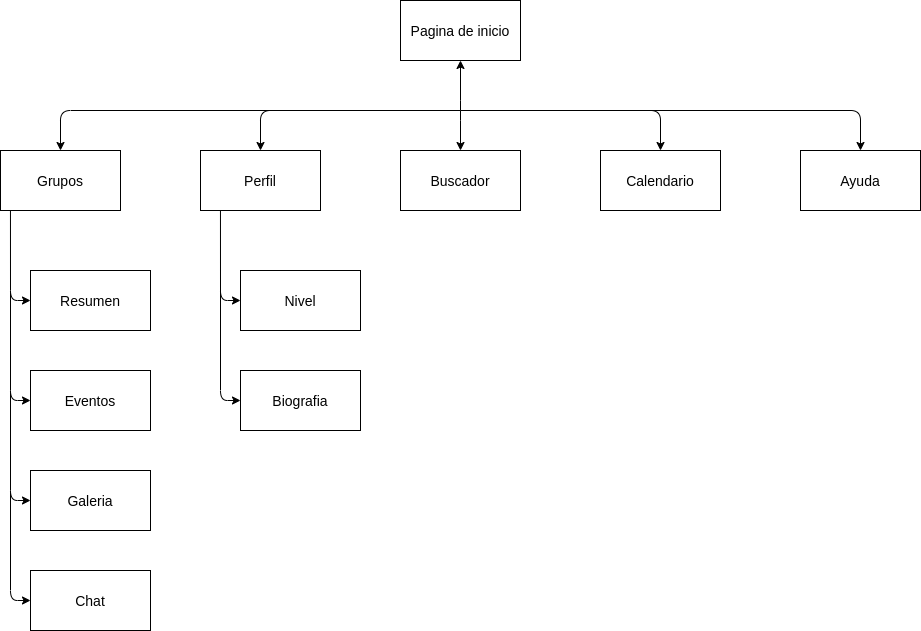

The diagram above was exported from draw.io. Its source (the exported page's mxGraphModel, read from the mxfile embedded in the PNG):
<mxGraphModel dx="868" dy="459" grid="1" gridSize="10" guides="1" tooltips="1" connect="1" arrows="1" fold="1" page="1" pageScale="1.5" pageWidth="1169" pageHeight="827" background="#ffffff" math="0" shadow="0">
  <root>
    <mxCell id="0" />
    <mxCell id="1" parent="0" />
    <mxCell id="zY3DDoaYRfTcXnqBfwIK-55" value="&lt;font style=&quot;font-size: 14px&quot;&gt;Pagina de inicio&lt;/font&gt;" style="rounded=0;whiteSpace=wrap;html=1;strokeColor=#000000;strokeWidth=1;fillColor=#ffffff;fontColor=#000000;" parent="1" vertex="1">
      <mxGeometry x="690" y="250" width="120" height="60" as="geometry" />
    </mxCell>
    <mxCell id="zY3DDoaYRfTcXnqBfwIK-57" value="&lt;font style=&quot;font-size: 14px&quot;&gt;Ayuda&lt;/font&gt;" style="rounded=0;whiteSpace=wrap;html=1;strokeColor=#000000;strokeWidth=1;fillColor=#ffffff;fontColor=#000000;" parent="1" vertex="1">
      <mxGeometry x="1090" y="400" width="120" height="60" as="geometry" />
    </mxCell>
    <mxCell id="zY3DDoaYRfTcXnqBfwIK-58" value="&lt;font style=&quot;font-size: 14px&quot;&gt;Calendario&lt;/font&gt;" style="rounded=0;whiteSpace=wrap;html=1;strokeColor=#000000;strokeWidth=1;fillColor=#ffffff;fontColor=#000000;" parent="1" vertex="1">
      <mxGeometry x="890" y="400" width="120" height="60" as="geometry" />
    </mxCell>
    <mxCell id="zY3DDoaYRfTcXnqBfwIK-59" value="&lt;font style=&quot;font-size: 14px&quot;&gt;Buscador&lt;/font&gt;" style="rounded=0;whiteSpace=wrap;html=1;strokeColor=#000000;strokeWidth=1;fillColor=#ffffff;fontColor=#000000;" parent="1" vertex="1">
      <mxGeometry x="690" y="400" width="120" height="60" as="geometry" />
    </mxCell>
    <mxCell id="zY3DDoaYRfTcXnqBfwIK-60" value="&lt;font style=&quot;font-size: 14px&quot;&gt;Perfil&lt;/font&gt;" style="rounded=0;whiteSpace=wrap;html=1;strokeColor=#000000;strokeWidth=1;fillColor=#ffffff;fontColor=#000000;" parent="1" vertex="1">
      <mxGeometry x="490" y="400" width="120" height="60" as="geometry" />
    </mxCell>
    <mxCell id="zY3DDoaYRfTcXnqBfwIK-61" value="&lt;font style=&quot;font-size: 14px&quot;&gt;Grupos&lt;/font&gt;" style="rounded=0;whiteSpace=wrap;html=1;strokeColor=#000000;strokeWidth=1;fillColor=#ffffff;fontColor=#000000;" parent="1" vertex="1">
      <mxGeometry x="290" y="400" width="120" height="60" as="geometry" />
    </mxCell>
    <mxCell id="zY3DDoaYRfTcXnqBfwIK-62" value="&lt;font style=&quot;font-size: 14px&quot;&gt;Resumen&lt;/font&gt;" style="rounded=0;whiteSpace=wrap;html=1;strokeColor=#000000;strokeWidth=1;fillColor=#ffffff;fontColor=#000000;" parent="1" vertex="1">
      <mxGeometry x="320" y="520" width="120" height="60" as="geometry" />
    </mxCell>
    <mxCell id="zY3DDoaYRfTcXnqBfwIK-63" value="&lt;font style=&quot;font-size: 14px&quot;&gt;Eventos&lt;/font&gt;" style="rounded=0;whiteSpace=wrap;html=1;strokeColor=#000000;strokeWidth=1;fillColor=#ffffff;fontColor=#000000;" parent="1" vertex="1">
      <mxGeometry x="320" y="620" width="120" height="60" as="geometry" />
    </mxCell>
    <mxCell id="zY3DDoaYRfTcXnqBfwIK-64" value="&lt;font style=&quot;font-size: 14px&quot;&gt;Galeria&lt;/font&gt;" style="rounded=0;whiteSpace=wrap;html=1;strokeColor=#000000;strokeWidth=1;fillColor=#ffffff;fontColor=#000000;" parent="1" vertex="1">
      <mxGeometry x="320" y="720" width="120" height="60" as="geometry" />
    </mxCell>
    <mxCell id="zY3DDoaYRfTcXnqBfwIK-65" value="&lt;font style=&quot;font-size: 14px&quot;&gt;Chat&lt;/font&gt;" style="rounded=0;whiteSpace=wrap;html=1;strokeColor=#000000;strokeWidth=1;fillColor=#ffffff;fontColor=#000000;" parent="1" vertex="1">
      <mxGeometry x="320" y="820" width="120" height="60" as="geometry" />
    </mxCell>
    <mxCell id="zY3DDoaYRfTcXnqBfwIK-66" value="&lt;font style=&quot;font-size: 14px&quot;&gt;Biografia&lt;/font&gt;" style="rounded=0;whiteSpace=wrap;html=1;strokeColor=#000000;strokeWidth=1;fillColor=#ffffff;fontColor=#000000;" parent="1" vertex="1">
      <mxGeometry x="530" y="620" width="120" height="60" as="geometry" />
    </mxCell>
    <mxCell id="zY3DDoaYRfTcXnqBfwIK-67" value="&lt;font style=&quot;font-size: 14px&quot;&gt;Nivel&lt;/font&gt;" style="rounded=0;whiteSpace=wrap;html=1;strokeColor=#000000;strokeWidth=1;fillColor=#ffffff;fontColor=#000000;" parent="1" vertex="1">
      <mxGeometry x="530" y="520" width="120" height="60" as="geometry" />
    </mxCell>
    <mxCell id="zY3DDoaYRfTcXnqBfwIK-68" value="" style="endArrow=classic;startArrow=classic;html=1;fontColor=#000000;entryX=0.5;entryY=1;entryDx=0;entryDy=0;exitX=0.5;exitY=0;exitDx=0;exitDy=0;" parent="1" source="zY3DDoaYRfTcXnqBfwIK-59" target="zY3DDoaYRfTcXnqBfwIK-55" edge="1">
      <mxGeometry width="50" height="50" relative="1" as="geometry">
        <mxPoint x="725" y="380" as="sourcePoint" />
        <mxPoint x="775" y="330" as="targetPoint" />
        <Array as="points">
          <mxPoint x="750" y="360" />
        </Array>
      </mxGeometry>
    </mxCell>
    <mxCell id="zY3DDoaYRfTcXnqBfwIK-69" value="" style="endArrow=classic;html=1;fontColor=#000000;entryX=0.5;entryY=0;entryDx=0;entryDy=0;" parent="1" target="zY3DDoaYRfTcXnqBfwIK-58" edge="1">
      <mxGeometry width="50" height="50" relative="1" as="geometry">
        <mxPoint x="750" y="360" as="sourcePoint" />
        <mxPoint x="960" y="360" as="targetPoint" />
        <Array as="points">
          <mxPoint x="950" y="360" />
        </Array>
      </mxGeometry>
    </mxCell>
    <mxCell id="zY3DDoaYRfTcXnqBfwIK-70" value="" style="endArrow=classic;html=1;fontColor=#000000;entryX=0.5;entryY=0;entryDx=0;entryDy=0;" parent="1" edge="1">
      <mxGeometry width="50" height="50" relative="1" as="geometry">
        <mxPoint x="930" y="360" as="sourcePoint" />
        <mxPoint x="1150" y="400" as="targetPoint" />
        <Array as="points">
          <mxPoint x="1150" y="360" />
        </Array>
      </mxGeometry>
    </mxCell>
    <mxCell id="zY3DDoaYRfTcXnqBfwIK-72" value="" style="endArrow=classic;html=1;fontColor=#000000;entryX=0.5;entryY=0;entryDx=0;entryDy=0;" parent="1" target="zY3DDoaYRfTcXnqBfwIK-60" edge="1">
      <mxGeometry width="50" height="50" relative="1" as="geometry">
        <mxPoint x="750" y="360" as="sourcePoint" />
        <mxPoint x="640" y="320" as="targetPoint" />
        <Array as="points">
          <mxPoint x="550" y="360" />
        </Array>
      </mxGeometry>
    </mxCell>
    <mxCell id="zY3DDoaYRfTcXnqBfwIK-73" value="" style="endArrow=classic;html=1;fontColor=#000000;entryX=0.5;entryY=0;entryDx=0;entryDy=0;" parent="1" edge="1">
      <mxGeometry width="50" height="50" relative="1" as="geometry">
        <mxPoint x="580" y="360" as="sourcePoint" />
        <mxPoint x="350" y="400" as="targetPoint" />
        <Array as="points">
          <mxPoint x="350" y="360" />
        </Array>
      </mxGeometry>
    </mxCell>
    <mxCell id="zY3DDoaYRfTcXnqBfwIK-74" value="" style="endArrow=classic;html=1;fontColor=#000000;entryX=0;entryY=0.5;entryDx=0;entryDy=0;exitX=0.083;exitY=1;exitDx=0;exitDy=0;exitPerimeter=0;" parent="1" source="zY3DDoaYRfTcXnqBfwIK-61" target="zY3DDoaYRfTcXnqBfwIK-62" edge="1">
      <mxGeometry width="50" height="50" relative="1" as="geometry">
        <mxPoint x="250" y="560" as="sourcePoint" />
        <mxPoint x="300" y="510" as="targetPoint" />
        <Array as="points">
          <mxPoint x="300" y="550" />
        </Array>
      </mxGeometry>
    </mxCell>
    <mxCell id="zY3DDoaYRfTcXnqBfwIK-75" value="" style="endArrow=classic;html=1;fontColor=#000000;entryX=0;entryY=0.5;entryDx=0;entryDy=0;" parent="1" edge="1">
      <mxGeometry width="50" height="50" relative="1" as="geometry">
        <mxPoint x="300" y="540" as="sourcePoint" />
        <mxPoint x="320" y="650" as="targetPoint" />
        <Array as="points">
          <mxPoint x="300" y="650" />
        </Array>
      </mxGeometry>
    </mxCell>
    <mxCell id="zY3DDoaYRfTcXnqBfwIK-76" value="" style="endArrow=classic;html=1;fontColor=#000000;entryX=0;entryY=0.5;entryDx=0;entryDy=0;" parent="1" edge="1">
      <mxGeometry width="50" height="50" relative="1" as="geometry">
        <mxPoint x="300" y="640" as="sourcePoint" />
        <mxPoint x="320" y="750" as="targetPoint" />
        <Array as="points">
          <mxPoint x="300" y="750" />
        </Array>
      </mxGeometry>
    </mxCell>
    <mxCell id="zY3DDoaYRfTcXnqBfwIK-77" value="" style="endArrow=classic;html=1;fontColor=#000000;entryX=0;entryY=0.5;entryDx=0;entryDy=0;" parent="1" edge="1">
      <mxGeometry width="50" height="50" relative="1" as="geometry">
        <mxPoint x="300" y="740" as="sourcePoint" />
        <mxPoint x="320" y="850" as="targetPoint" />
        <Array as="points">
          <mxPoint x="300" y="850" />
        </Array>
      </mxGeometry>
    </mxCell>
    <mxCell id="zY3DDoaYRfTcXnqBfwIK-78" value="" style="endArrow=classic;html=1;fontColor=#000000;entryX=0;entryY=0.5;entryDx=0;entryDy=0;exitX=0.083;exitY=1;exitDx=0;exitDy=0;exitPerimeter=0;" parent="1" edge="1">
      <mxGeometry width="50" height="50" relative="1" as="geometry">
        <mxPoint x="509.9599999999998" y="460" as="sourcePoint" />
        <mxPoint x="530" y="550" as="targetPoint" />
        <Array as="points">
          <mxPoint x="510" y="550" />
        </Array>
      </mxGeometry>
    </mxCell>
    <mxCell id="zY3DDoaYRfTcXnqBfwIK-79" value="" style="endArrow=classic;html=1;fontColor=#000000;entryX=0;entryY=0.5;entryDx=0;entryDy=0;" parent="1" edge="1">
      <mxGeometry width="50" height="50" relative="1" as="geometry">
        <mxPoint x="510" y="530" as="sourcePoint" />
        <mxPoint x="530" y="650" as="targetPoint" />
        <Array as="points">
          <mxPoint x="510" y="650" />
        </Array>
      </mxGeometry>
    </mxCell>
  </root>
</mxGraphModel>